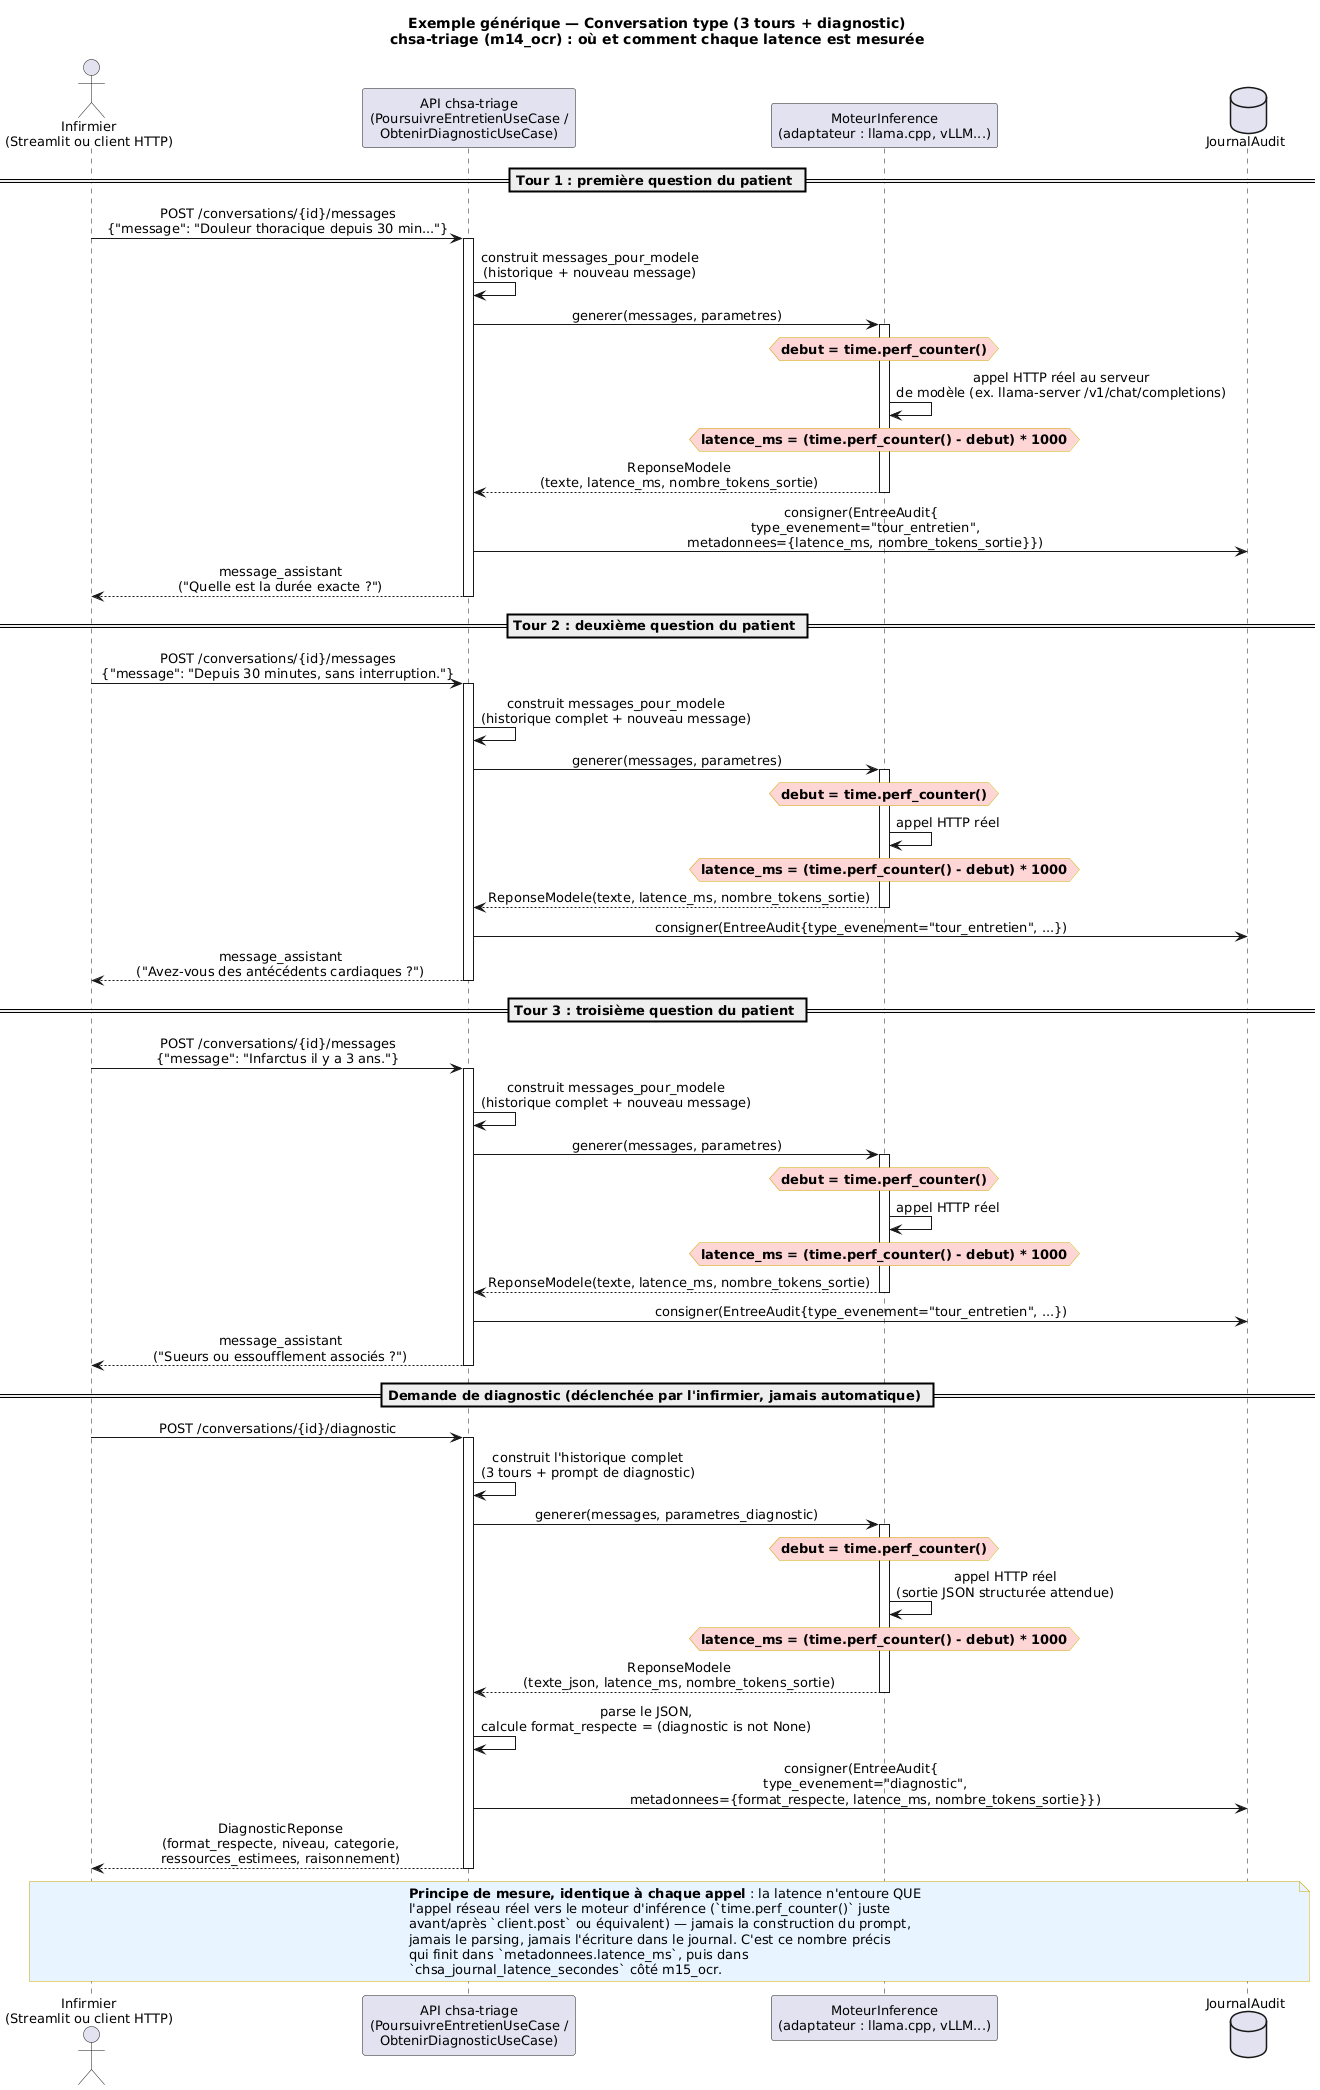

The diagram above was rendered by PlantUML. Its source (embedded in the PNG):
@startuml sequence_exemple_conversation_type
skinparam backgroundColor white
skinparam defaultFontName Helvetica
skinparam defaultFontSize 13
skinparam shadowing false
skinparam sequenceMessageAlign center
skinparam noteBackgroundColor #FFF6CC
skinparam noteBorderColor #CCAA00

title Exemple générique — Conversation type (3 tours + diagnostic)\nchsa-triage (m14_ocr) : où et comment chaque latence est mesurée

actor "Infirmier\n(Streamlit ou client HTTP)" as INF
participant "API chsa-triage\n(PoursuivreEntretienUseCase /\nObtenirDiagnosticUseCase)" as API
participant "MoteurInference\n(adaptateur : llama.cpp, vLLM...)" as MOTEUR
database "JournalAudit" as JOURNAL

== Tour 1 : première question du patient ==

INF -> API : POST /conversations/{id}/messages\n{"message": "Douleur thoracique depuis 30 min..."}
activate API

API -> API : construit messages_pour_modele\n(historique + nouveau message)

API -> MOTEUR : generer(messages, parametres)
activate MOTEUR
hnote over MOTEUR #FFD6D6 : **debut = time.perf_counter()**
MOTEUR -> MOTEUR : appel HTTP réel au serveur\nde modèle (ex. llama-server /v1/chat/completions)
hnote over MOTEUR #FFD6D6 : **latence_ms = (time.perf_counter() - debut) * 1000**
MOTEUR --> API : ReponseModele\n(texte, latence_ms, nombre_tokens_sortie)
deactivate MOTEUR

API -> JOURNAL : consigner(EntreeAudit{\n  type_evenement="tour_entretien",\n  metadonnees={latence_ms, nombre_tokens_sortie}})

API --> INF : message_assistant\n("Quelle est la durée exacte ?")
deactivate API

== Tour 2 : deuxième question du patient ==

INF -> API : POST /conversations/{id}/messages\n{"message": "Depuis 30 minutes, sans interruption."}
activate API
API -> API : construit messages_pour_modele\n(historique complet + nouveau message)
API -> MOTEUR : generer(messages, parametres)
activate MOTEUR
hnote over MOTEUR #FFD6D6 : **debut = time.perf_counter()**
MOTEUR -> MOTEUR : appel HTTP réel
hnote over MOTEUR #FFD6D6 : **latence_ms = (time.perf_counter() - debut) * 1000**
MOTEUR --> API : ReponseModele(texte, latence_ms, nombre_tokens_sortie)
deactivate MOTEUR
API -> JOURNAL : consigner(EntreeAudit{type_evenement="tour_entretien", ...})
API --> INF : message_assistant\n("Avez-vous des antécédents cardiaques ?")
deactivate API

== Tour 3 : troisième question du patient ==

INF -> API : POST /conversations/{id}/messages\n{"message": "Infarctus il y a 3 ans."}
activate API
API -> API : construit messages_pour_modele\n(historique complet + nouveau message)
API -> MOTEUR : generer(messages, parametres)
activate MOTEUR
hnote over MOTEUR #FFD6D6 : **debut = time.perf_counter()**
MOTEUR -> MOTEUR : appel HTTP réel
hnote over MOTEUR #FFD6D6 : **latence_ms = (time.perf_counter() - debut) * 1000**
MOTEUR --> API : ReponseModele(texte, latence_ms, nombre_tokens_sortie)
deactivate MOTEUR
API -> JOURNAL : consigner(EntreeAudit{type_evenement="tour_entretien", ...})
API --> INF : message_assistant\n("Sueurs ou essoufflement associés ?")
deactivate API

== Demande de diagnostic (déclenchée par l'infirmier, jamais automatique) ==

INF -> API : POST /conversations/{id}/diagnostic
activate API
API -> API : construit l'historique complet\n(3 tours + prompt de diagnostic)

API -> MOTEUR : generer(messages, parametres_diagnostic)
activate MOTEUR
hnote over MOTEUR #FFD6D6 : **debut = time.perf_counter()**
MOTEUR -> MOTEUR : appel HTTP réel\n(sortie JSON structurée attendue)
hnote over MOTEUR #FFD6D6 : **latence_ms = (time.perf_counter() - debut) * 1000**
MOTEUR --> API : ReponseModele\n(texte_json, latence_ms, nombre_tokens_sortie)
deactivate MOTEUR

API -> API : parse le JSON,\ncalcule format_respecte = (diagnostic is not None)

API -> JOURNAL : consigner(EntreeAudit{\n  type_evenement="diagnostic",\n  metadonnees={format_respecte, latence_ms, nombre_tokens_sortie}})

API --> INF : DiagnosticReponse\n(format_respecte, niveau, categorie,\nressources_estimees, raisonnement)
deactivate API

note over INF, JOURNAL #E8F4FF
  **Principe de mesure, identique à chaque appel** : la latence n'entoure QUE
  l'appel réseau réel vers le moteur d'inférence (`time.perf_counter()` juste
  avant/après `client.post` ou équivalent) — jamais la construction du prompt,
  jamais le parsing, jamais l'écriture dans le journal. C'est ce nombre précis
  qui finit dans `metadonnees.latence_ms`, puis dans
  `chsa_journal_latence_secondes` côté m15_ocr.
end note

@enduml